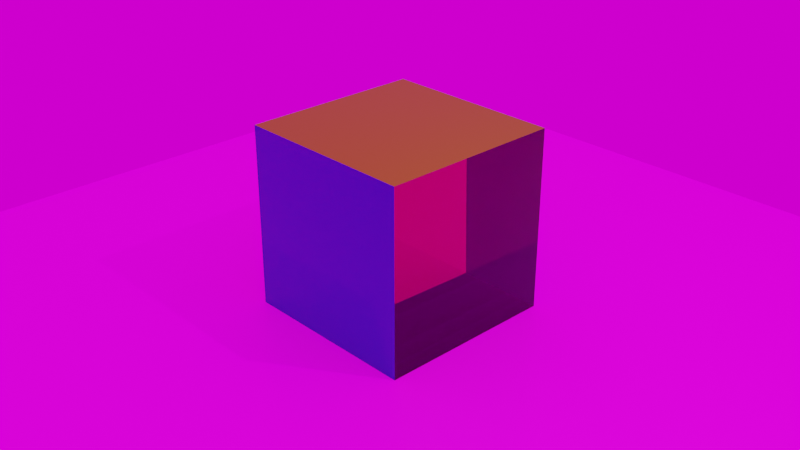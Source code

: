 # Source: 3.blend  (saved by Blender 2.93.21; exported with 4.5.12 LTS)
import bpy
from mathutils import Matrix  # noqa: F401  (used for matrix-valued properties, if any)

bpy.ops.wm.read_factory_settings(use_empty=True)
scene = bpy.context.scene
scene.name = 'Scene'

# ---- collections
col_collection = bpy.data.collections.new('Collection'); scene.collection.children.link(col_collection)

# ---- images (referenced by path relative to the original .blend; pixels are not part of the script)
import os
ASSET_DIR = os.environ.get("B2B_ASSET_DIR", "")  # directory of the original .blend (textures are referenced by path, not embedded)
HERE = os.path.dirname(os.path.abspath(__file__))  # packed textures are extracted next to this script under _unpacked/

def load_image(name, relpath, width, height, colorspace="sRGB"):
    """Load a texture the original file referenced (path relative to the .blend, or extracted next to this script)."""
    p = next((c for c in (os.path.join(HERE, relpath), os.path.join(ASSET_DIR, relpath)) if relpath and os.path.exists(c)), "")
    if p:
        img = bpy.data.images.load(p, check_existing=True)
        img.name = name
    else:  # same state as the original file: an image datablock whose file is absent (Cycles renders it pink)
        img = bpy.data.images.new(name, width, height)
        img.source = "FILE"
        img.filepath = "//" + (relpath or name)
    img.colorspace_settings.name = colorspace
    return img
img_parketas___spalva_jpg = load_image('Parketas - spalva.jpg', 'Parketas - spalva.jpg', 1024, 1024, 'sRGB')
img_parketas____iurk_tumas_jpg = load_image('Parketas - šiurkštumas.jpg', 'Parketas - šiurkštumas.jpg', 1024, 1024, 'Non-Color')
img_parketas___fakt_ra_jpg = load_image('Parketas - faktūra.jpg', 'Parketas - faktūra.jpg', 1024, 1024, 'Non-Color')
img_hdri_01_jpg = load_image('HDRI-01.jpg', 'HDRI-01.jpg', 1024, 1024, 'sRGB')

# ---- materials (node trees are filled in below, after node groups)
mat_metalas = bpy.data.materials.new('Metalas')
mat_metalas.alpha_threshold = 0.0
mat_metalas.use_transparent_shadow = False
mat_metalas.line_color = (0.0, 0.0, 0.0, 1.0)
mat_plastikas = bpy.data.materials.new('Plastikas')
mat_plastikas.use_transparent_shadow = False
mat_gintaras = bpy.data.materials.new('Gintaras')
mat_gintaras.use_transparent_shadow = False
mat_auksas = bpy.data.materials.new('Auksas')
mat_auksas.use_transparent_shadow = False
mat_medis = bpy.data.materials.new('Medis')
mat_medis.use_transparent_shadow = False

# ---- node groups
ng_bazin__med_iaga = bpy.data.node_groups.new('Bazinė medžiaga', 'ShaderNodeTree')
_s = ng_bazin__med_iaga.interface.new_socket(name='BSDF', in_out='OUTPUT', socket_type='NodeSocketShader')
_s = ng_bazin__med_iaga.interface.new_socket(name='Base Color', in_out='INPUT', socket_type='NodeSocketColor')
_s.default_value = (0.4112, 0.161, 0.161, 1.0)
_s = ng_bazin__med_iaga.interface.new_socket(name='Metallic', in_out='INPUT', socket_type='NodeSocketFloat')
_s.subtype = 'FACTOR'
_s.min_value = 0.0
_s.max_value = 1.0
_s = ng_bazin__med_iaga.interface.new_socket(name='Roughness', in_out='INPUT', socket_type='NodeSocketFloat')
_s.subtype = 'FACTOR'
_s.default_value = 0.5
_s.min_value = 0.0
_s.max_value = 1.0
_s = ng_bazin__med_iaga.interface.new_socket(name='IOR', in_out='INPUT', socket_type='NodeSocketFloat')
_s.default_value = 1.45
_s.min_value = 0.0
_s.max_value = 1000.0
_s = ng_bazin__med_iaga.interface.new_socket(name='Transmission', in_out='INPUT', socket_type='NodeSocketFloat')
_s.subtype = 'FACTOR'
_s.min_value = 0.0
_s.max_value = 1.0
_s = ng_bazin__med_iaga.interface.new_socket(name='Transmission Roughness', in_out='INPUT', socket_type='NodeSocketFloat')
_s.subtype = 'FACTOR'
_s.min_value = 0.0
_s.max_value = 1.0
_s = ng_bazin__med_iaga.interface.new_socket(name='Normal', in_out='INPUT', socket_type='NodeSocketVector')
_s.min_value = 0.0
_s.max_value = -1.0
_s.hide_value = True
_N = ng_bazin__med_iaga.nodes; _L = ng_bazin__med_iaga.links
n0 = _N.new('NodeGroupOutput'); n0.name = 'Group Output'; n0.location = (290, 0)
n1 = _N.new('ShaderNodeBsdfPrincipled'); n1.name = 'Principled BSDF'; n1.location = (0, 0)
n1.distribution = 'GGX'
n1.subsurface_method = 'BURLEY'
n1.inputs[27].default_value = (0.0, 0.0, 0.0, 1.0)
n1.inputs[28].default_value = 1.0
n2 = _N.new('NodeGroupInput'); n2.name = 'Group Input'; n2.location = (-265, 4)
_L.new(n1.outputs[0], n0.inputs[0])
_L.new(n2.outputs[0], n1.inputs[0])
_L.new(n2.outputs[1], n1.inputs[1])
_L.new(n2.outputs[2], n1.inputs[2])
_L.new(n2.outputs[3], n1.inputs[3])
_L.new(n2.outputs[4], n1.inputs[18])
_L.new(n2.outputs[6], n1.inputs[5])
n0.is_active_output = True

# ---- material node trees
mat_metalas.use_nodes = True; mat_metalas.node_tree.nodes.clear()
_N = mat_metalas.node_tree.nodes; _L = mat_metalas.node_tree.links
n0 = _N.new('ShaderNodeOutputMaterial'); n0.name = 'Material Output'; n0.location = (300, 300)
n1 = _N.new('ShaderNodeBsdfAnisotropic'); n1.name = 'Glossy BSDF'; n1.location = (82, 211)
n1.distribution = 'GGX'
n1.inputs[1].default_value = 0.15
_L.new(n1.outputs[0], n0.inputs[0])
n0.is_active_output = True
mat_plastikas.use_nodes = True; mat_plastikas.node_tree.nodes.clear()
_N = mat_plastikas.node_tree.nodes; _L = mat_plastikas.node_tree.links
n0 = _N.new('ShaderNodeOutputMaterial'); n0.name = 'Material Output'; n0.location = (224, 319)
n1 = _N.new('ShaderNodeGroup'); n1.name = 'Group'; n1.location = (-230, 270)
n1.width = 269
n1.node_tree = ng_bazin__med_iaga
n1.inputs[0].default_value = (0.005274, 0.4112, 0.4044, 1.0)
n1.inputs[1].default_value = 0.0
n1.inputs[2].default_value = 0.0
n1.inputs[3].default_value = 1.45
n1.inputs[4].default_value = 0.0
n1.inputs[5].default_value = 0.0
n1.inputs[6].default_value = (0.0, 0.0, 0.0)
_L.new(n1.outputs[0], n0.inputs[0])
n0.is_active_output = True
mat_gintaras.use_nodes = True; mat_gintaras.node_tree.nodes.clear()
_N = mat_gintaras.node_tree.nodes; _L = mat_gintaras.node_tree.links
n0 = _N.new('ShaderNodeOutputMaterial'); n0.name = 'Material Output'; n0.location = (300, 300)
n1 = _N.new('ShaderNodeGroup'); n1.name = 'Group'; n1.location = (-165, 285)
n1.width = 307
n1.node_tree = ng_bazin__med_iaga
n1.inputs[0].default_value = (0.4112, 0.1992, 0.04352, 1.0)
n1.inputs[1].default_value = 0.0
n1.inputs[2].default_value = 0.0
n1.inputs[3].default_value = 1.45
n1.inputs[4].default_value = 1.0
n1.inputs[5].default_value = 0.5455
n1.inputs[6].default_value = (0.0, 0.0, 0.0)
_L.new(n1.outputs[0], n0.inputs[0])
n0.is_active_output = True
mat_auksas.use_nodes = True; mat_auksas.node_tree.nodes.clear()
_N = mat_auksas.node_tree.nodes; _L = mat_auksas.node_tree.links
n0 = _N.new('ShaderNodeOutputMaterial'); n0.name = 'Material Output'; n0.location = (300, 300)
n1 = _N.new('ShaderNodeGroup'); n1.name = 'Group'; n1.location = (-96, 240)
n1.width = 257
n1.node_tree = ng_bazin__med_iaga
n1.inputs[0].default_value = (0.4108, 0.4112, 0.0, 1.0)
n1.inputs[1].default_value = 1.0
n1.inputs[2].default_value = 0.5
n1.inputs[3].default_value = 1.45
n1.inputs[4].default_value = 0.0
n1.inputs[5].default_value = 0.0
n1.inputs[6].default_value = (0.0, 0.0, 0.0)
_L.new(n1.outputs[0], n0.inputs[0])
n0.is_active_output = True
mat_medis.use_nodes = True; mat_medis.node_tree.nodes.clear()
_N = mat_medis.node_tree.nodes; _L = mat_medis.node_tree.links
n0 = _N.new('ShaderNodeOutputMaterial'); n0.name = 'Material Output'; n0.location = (447, 300)
n1 = _N.new('ShaderNodeTexImage'); n1.name = 'Image Texture.001'; n1.location = (-769, 319)
n1.image = img_parketas___spalva_jpg
n2 = _N.new('ShaderNodeBsdfDiffuse'); n2.name = 'Diffuse BSDF'; n2.location = (460, -107)
n2.inputs[0].default_value = (0.3239, 0.1542, 0.1542, 1.0)
n3 = _N.new('ShaderNodeBsdfAnisotropic'); n3.name = 'Glossy BSDF'; n3.location = (458, -239)
n3.distribution = 'GGX'
n4 = _N.new('ShaderNodeMixShader'); n4.name = 'Mix Shader'; n4.location = (714, -33)
n5 = _N.new('ShaderNodeFresnel'); n5.name = 'Fresnel'; n5.location = (468, 8)
n5.inputs[0].default_value = 1.45
n6 = _N.new('ShaderNodeGroup'); n6.name = 'Group'; n6.location = (29, 337)
n6.width = 247
n6.node_tree = ng_bazin__med_iaga
n6.inputs[1].default_value = 0.0
n6.inputs[3].default_value = 1.45
n6.inputs[4].default_value = 0.0
n6.inputs[5].default_value = 0.0
n7 = _N.new('ShaderNodeTexImage'); n7.name = 'Image Texture.002'; n7.location = (-800, 23)
n7.image = img_parketas____iurk_tumas_jpg
n8 = _N.new('ShaderNodeTexImage'); n8.name = 'Image Texture'; n8.location = (-444, -23)
n8.image = img_parketas___fakt_ra_jpg
n9 = _N.new('ShaderNodeBump'); n9.name = 'Bump'; n9.location = (-128, 49)
n9.inputs[1].default_value = 1.0
n9.inputs[2].default_value = 1.0
_L.new(n5.outputs[0], n4.inputs[0])
_L.new(n2.outputs[0], n4.inputs[1])
_L.new(n3.outputs[0], n4.inputs[2])
_L.new(n6.outputs[0], n0.inputs[0])
_L.new(n1.outputs[0], n6.inputs[0])
_L.new(n9.outputs[0], n6.inputs[6])
_L.new(n8.outputs[0], n9.inputs[3])
_L.new(n7.outputs[0], n6.inputs[2])
n0.is_active_output = True

# ---- world
world_world = bpy.data.worlds.new('World'); scene.world = world_world
world_world.use_nodes = True; world_world.node_tree.nodes.clear()
_N = world_world.node_tree.nodes; _L = world_world.node_tree.links
n0 = _N.new('ShaderNodeOutputWorld'); n0.name = 'World Output'; n0.location = (300, 300)
n1 = _N.new('ShaderNodeTexEnvironment'); n1.name = 'Environment Texture'; n1.location = (-338, 275)
n1.image = img_hdri_01_jpg
n2 = _N.new('ShaderNodeBackground'); n2.name = 'Background'; n2.location = (10, 300)
_L.new(n2.outputs[0], n0.inputs[0])
_L.new(n1.outputs[0], n2.inputs[0])
n0.is_active_output = True
world_world.color = (0.05088, 0.05088, 0.05088)
world_world.use_sun_shadow = False
world_world.sun_shadow_jitter_overblur = 0.0

# ---- cameras
cam_camera = bpy.data.cameras.new('Camera')
cam_camera.clip_end = 100.0
cam_camera.ortho_scale = 7.314

# ---- lights
light_light = bpy.data.lights.new('Light', 'AREA')
light_light.color = (0.9699, 1.0, 1.0)
light_light.transmission_factor = 0.0
light_light.energy = 157.1
light_light.shadow_soft_size = 0.1
light_light.shadow_maximum_resolution = 0.006
light_light.use_absolute_resolution = True
light_light.shape = 'RECTANGLE'
light_light.size = 0.1
light_light.size_y = 0.1
light_sun = bpy.data.lights.new('Sun', 'SUN')
light_sun.transmission_factor = 0.0
light_sun.energy = 1.0
light_sun.shadow_soft_size = 0.125
light_spot = bpy.data.lights.new('Spot', 'SPOT')
light_spot.transmission_factor = 0.0
light_spot.shadow_soft_size = 0.25
light_spot.shadow_maximum_resolution = 0.006
light_spot.use_absolute_resolution = True

# ---- meshes
me_cube = bpy.data.meshes.new('Cube')
me_cube.from_pydata([(1.0, 1.0, 1.0), (1.0, 1.0, -1.0), (1.0, -1.0, 1.0), (1.0, -1.0, -1.0), (-1.0, 1.0, 1.0), (-1.0, 1.0, -1.0), (-1.0, -1.0, 1.0), (-1.0, -1.0, -1.0)], [], [(0, 4, 6, 2), (3, 2, 6, 7), (7, 6, 4, 5), (5, 1, 3, 7), (1, 0, 2, 3), (5, 4, 0, 1)])
me_cube.polygons.foreach_set('material_index', [3, 1, 2, 3, 2, 1])
_uv = me_cube.uv_layers.new(name='UVMap')
_uv.uv.foreach_set('vector', [0.625, 0.5, 0.875, 0.5, 0.875, 0.75, 0.625, 0.75, 0.375, 0.75, 0.625, 0.75, 0.625, 1.0, 0.375, 1.0, 0.375, 0.0, 0.625, 0.0, 0.625, 0.25, 0.375, 0.25, 0.125, 0.5, 0.375, 0.5, 0.375, 0.75, 0.125, 0.75, 0.375, 0.5, 0.625, 0.5, 0.625, 0.75, 0.375, 0.75, 0.375, 0.25, 0.625, 0.25, 0.625, 0.5, 0.375, 0.5])
me_cube.materials.append(mat_metalas)
me_cube.materials.append(mat_plastikas)
me_cube.materials.append(mat_gintaras)
me_cube.materials.append(mat_auksas)
me_cube.use_remesh_preserve_volume = False
me_cube.use_remesh_preserve_attributes = False
me_cube.use_mirror_vertex_groups = False
me_cube.update()
me_plane = bpy.data.meshes.new('Plane')
me_plane.from_pydata([(-1.0, -1.0, 0.0), (1.0, -1.0, 0.0), (-1.0, 1.0, 0.0), (1.0, 1.0, 0.0)], [], [(0, 1, 3, 2)])
_uv = me_plane.uv_layers.new(name='UVMap')
_uv.uv.foreach_set('vector', [0.0, 0.0, 1.0, 0.0, 1.0, 1.0, 0.0, 1.0])
me_plane.materials.append(mat_medis)
me_plane.use_remesh_fix_poles = True
me_plane.use_remesh_preserve_attributes = False
me_plane.update()

# ---- objects
ob_cube = bpy.data.objects.new('Cube', me_cube)
ob_light = bpy.data.objects.new('Light', light_light)
ob_camera = bpy.data.objects.new('Camera', cam_camera)
ob_plane = bpy.data.objects.new('Plane', me_plane)
ob_sun = bpy.data.objects.new('Sun', light_sun)
ob_spot = bpy.data.objects.new('Spot', light_spot)

# ---- transforms, parenting, visibility, modifiers, constraints
ob_cube.location = (0.0, 0.0, 0.0)
ob_cube.lock_rotations_4d = False
ob_cube.empty_display_type = 'ARROWS'
ob_cube.lineart.crease_threshold = 0.0
ob_light.location = (4.076, 1.005, 5.904)
ob_light.rotation_euler = (0.6503, 0.05522, 1.866)
ob_light.lock_rotations_4d = False
ob_light.empty_display_type = 'ARROWS'
ob_light.color = (0.0, 0.0, 0.0, 0.0)
ob_light.lineart.crease_threshold = 0.0
ob_camera.location = (7.359, -6.926, 4.958)
ob_camera.rotation_euler = (1.109, 0.0, 0.8149)
ob_camera.lock_rotations_4d = False
ob_camera.empty_display_type = 'ARROWS'
ob_camera.color = (0.0, 0.0, 0.0, 0.0)
ob_camera.display_type = 'WIRE'
ob_camera.lineart.crease_threshold = 0.0
ob_plane.location = (0.0, 0.0, -1.0)
ob_plane.scale = (5.0, 5.0, 1.0)
ob_sun.location = (0.0, 0.0, 0.0)
ob_spot.location = (0.0, 0.0, 0.0)

# ---- collection membership
col_collection.objects.link(ob_cube)
col_collection.objects.link(ob_light)
col_collection.objects.link(ob_camera)
col_collection.objects.link(ob_plane)
col_collection.objects.link(ob_sun)
col_collection.objects.link(ob_spot)

# ---- scene / render settings (as saved in the file)
scene.camera = ob_camera
scene.frame_start = 1; scene.frame_end = 250; scene.frame_set(1)
scene.render.engine = 'BLENDER_EEVEE_NEXT'
scene.cycles.use_denoising = False
scene.cycles.samples = 128
scene.cycles.sampling_pattern = 'TABULATED_SOBOL'
scene.cycles.use_adaptive_sampling = False
scene.cycles.use_light_tree = False
scene.eevee.use_raytracing = True
scene.view_settings.view_transform = 'Filmic'
bpy.context.view_layer.update()
